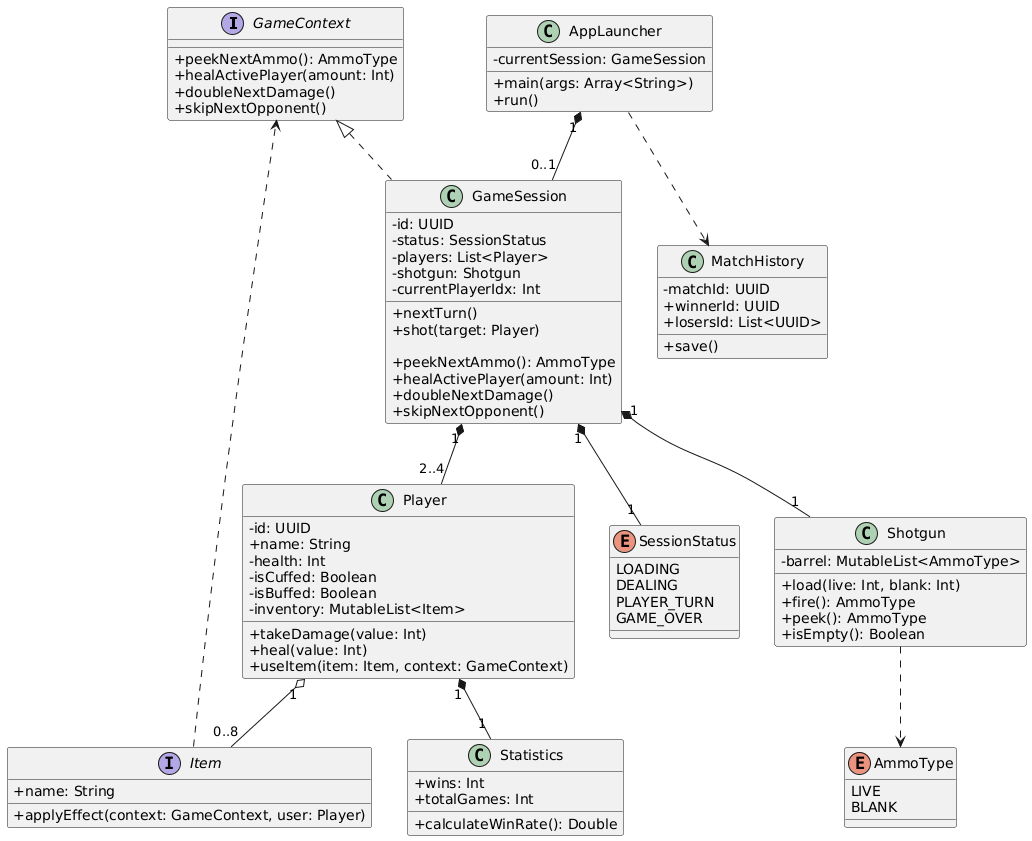

The diagram above was rendered by PlantUML. Its source (embedded in the PNG):
@startuml
skinparam classAttributeIconSize 0

' --- Интерфейсы и Абстракции (I) ---

interface GameContext {
    + peekNextAmmo(): AmmoType
    + healActivePlayer(amount: Int)
    + doubleNextDamage()
    + skipNextOpponent()
}

interface Item {
    + name: String
    + applyEffect(context: GameContext, user: Player)
}

' --- Основные классы (C) ---

class AppLauncher {
    - currentSession: GameSession
    + main(args: Array<String>)
    + run()
}

class GameSession implements GameContext{
    - id: UUID
    - status: SessionStatus
    - players: List<Player>
    - shotgun: Shotgun
    - currentPlayerIdx: Int
    
    + nextTurn()
    + shot(target: Player)
    
    + peekNextAmmo(): AmmoType
    + healActivePlayer(amount: Int)
    + doubleNextDamage()
    + skipNextOpponent()
}

class Shotgun {
    - barrel: MutableList<AmmoType>
    + load(live: Int, blank: Int)
    + fire(): AmmoType
    + peek(): AmmoType
    + isEmpty(): Boolean
}

class Player {
    - id: UUID
    + name: String
    - health: Int
    - isCuffed: Boolean
    - isBuffed: Boolean
    - inventory: MutableList<Item>
    
    + takeDamage(value: Int)
    + heal(value: Int)
    + useItem(item: Item, context: GameContext)
}

class Statistics {
    + wins: Int
    + totalGames: Int
    + calculateWinRate(): Double
}

class MatchHistory {
    - matchId: UUID
    + winnerId: UUID
    + losersId: List<UUID>
    + save()
}

' --- Перечисления (E) ---

enum AmmoType {
    LIVE
    BLANK
}

enum SessionStatus {
    LOADING
    DEALING
    PLAYER_TURN
    GAME_OVER
}

' --- Отношения и зависимости ---

AppLauncher "1" *-- "0..1" GameSession
GameSession "1" *-- "2..4" Player
GameSession "1" *-- "1" Shotgun
GameSession "1" *-- "1" SessionStatus

Item ..> GameContext
Player "1" *-- "1" Statistics
Player "1" o-- "0..8" Item

Shotgun ..> AmmoType
AppLauncher ..> MatchHistory
@enduml